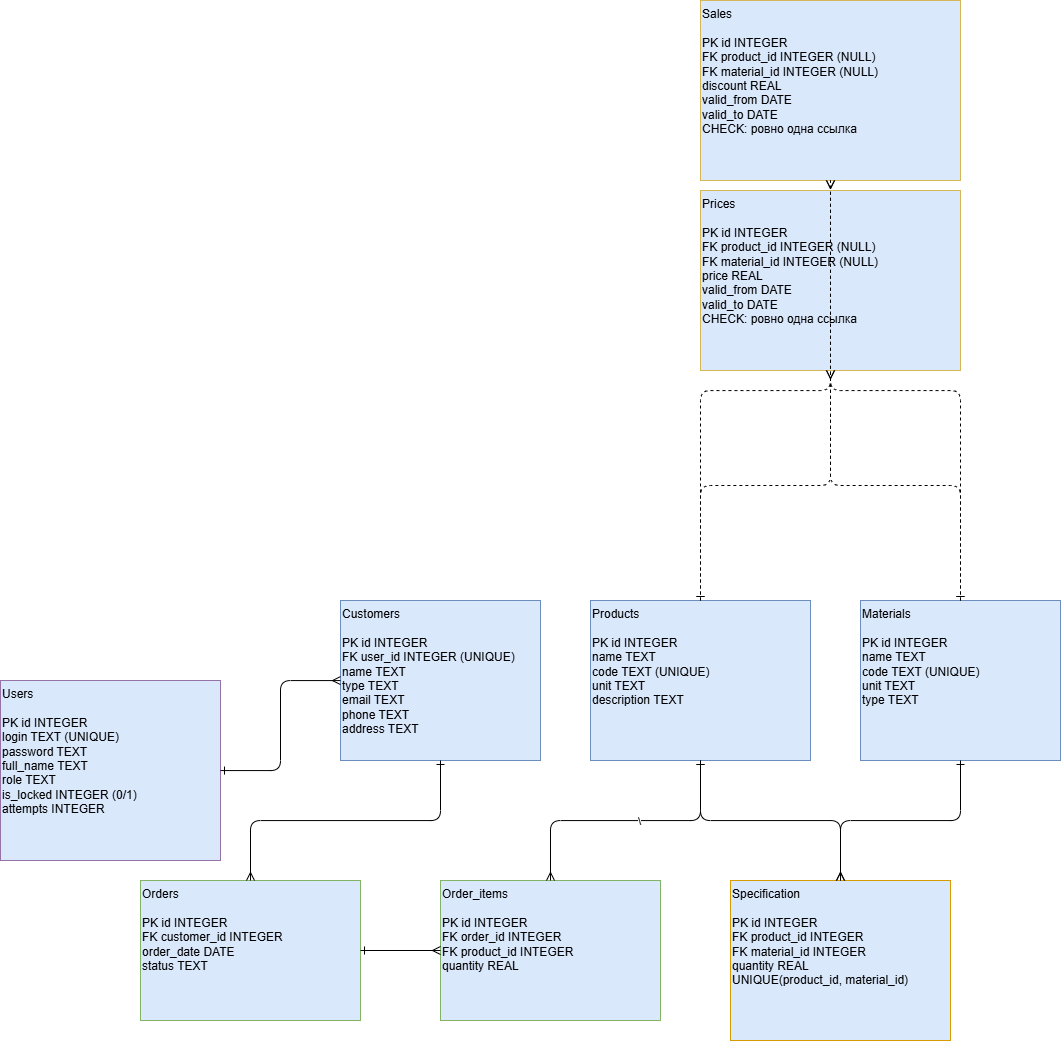

The diagram above was exported from draw.io. Its source (the exported page's mxGraphModel, read from the mxfile embedded in the PNG):
<mxGraphModel dx="3292" dy="2023" grid="1" gridSize="10" guides="1" tooltips="1" connect="1" arrows="1" fold="1" page="1" pageScale="1" pageWidth="1600" pageHeight="1100" math="0" shadow="0">
  <root>
    <mxCell id="0" />
    <mxCell id="1" parent="0" />
    <mxCell id="Customers" parent="1" style="shape=rectangle;whiteSpace=wrap;html=1;align=left;verticalAlign=top;fillColor=light-dark(#DAE8FC,transparent);strokeColor=#6c8ebf;" value="Customers&lt;br&gt;&lt;br&gt;PK id      INTEGER&lt;br&gt;FK user_id INTEGER (UNIQUE)&lt;br&gt;   name    TEXT&lt;br&gt;   type    TEXT&lt;br&gt;   email   TEXT&lt;br&gt;   phone   TEXT&lt;br&gt;   address TEXT" vertex="1">
      <mxGeometry height="160" width="200" x="60" y="80" as="geometry" />
    </mxCell>
    <mxCell id="Products" parent="1" style="shape=rectangle;whiteSpace=wrap;html=1;align=left;verticalAlign=top;fillColor=light-dark(#DAE8FC,transparent);strokeColor=#6c8ebf;" value="Products&lt;br&gt;&lt;br&gt;&lt;div&gt;PK id          INTEGER&lt;br&gt;   name        TEXT&lt;br&gt;   code        TEXT (UNIQUE)&lt;br&gt;   unit        TEXT&lt;br&gt;   description TEXT&lt;/div&gt;" vertex="1">
      <mxGeometry height="160" width="220" x="310" y="80" as="geometry" />
    </mxCell>
    <mxCell id="Materials" parent="1" style="shape=rectangle;whiteSpace=wrap;html=1;align=left;verticalAlign=top;fillColor=light-dark(#DAE8FC,transparent);strokeColor=#6c8ebf;" value="Materials&lt;br&gt;&lt;br&gt;&lt;div&gt;PK id   INTEGER&lt;br&gt;   name TEXT&lt;br&gt;   code TEXT (UNIQUE)&lt;br&gt;   unit TEXT&lt;br&gt;   type TEXT&lt;/div&gt;" vertex="1">
      <mxGeometry height="160" width="200" x="580" y="80" as="geometry" />
    </mxCell>
    <mxCell id="Orders" parent="1" style="shape=rectangle;whiteSpace=wrap;html=1;align=left;verticalAlign=top;fillColor=light-dark(#DAE8FC,transparent);strokeColor=#82b366;" value="Orders&lt;br&gt;&lt;br&gt;&lt;div&gt;PK id          INTEGER&lt;br&gt;FK customer_id INTEGER&lt;br&gt;   order_date  DATE&lt;br&gt;   status      TEXT&lt;/div&gt;" vertex="1">
      <mxGeometry height="140" width="220" x="-140" y="360" as="geometry" />
    </mxCell>
    <mxCell id="Order_items" parent="1" style="shape=rectangle;whiteSpace=wrap;html=1;align=left;verticalAlign=top;fillColor=light-dark(#DAE8FC,transparent);strokeColor=#82b366;" value="Order_items&lt;br&gt;&lt;br&gt;&lt;div&gt;PK id         INTEGER&lt;br&gt;FK order_id   INTEGER&lt;br&gt;FK product_id INTEGER&lt;br&gt;   quantity   REAL&lt;/div&gt;" vertex="1">
      <mxGeometry height="140" width="220" x="160" y="360" as="geometry" />
    </mxCell>
    <mxCell id="Specification" parent="1" style="shape=rectangle;whiteSpace=wrap;html=1;align=left;verticalAlign=top;fillColor=light-dark(#DAE8FC,transparent);strokeColor=#d79b00;" value="Specification&lt;br&gt;&lt;br&gt;&lt;div&gt;PK id          INTEGER&lt;br&gt;FK product_id  INTEGER&lt;br&gt;FK material_id INTEGER&lt;br&gt;   quantity    REAL&lt;br&gt;UNIQUE(product_id, material_id)&lt;/div&gt;" vertex="1">
      <mxGeometry height="160" width="220" x="450" y="360" as="geometry" />
    </mxCell>
    <mxCell id="Prices" parent="1" style="shape=rectangle;whiteSpace=wrap;html=1;align=left;verticalAlign=top;fillColor=light-dark(#DAE8FC,transparent);strokeColor=#d6b656;" value="Prices&lt;br&gt;&lt;br&gt;&lt;div&gt;PK id          INTEGER&lt;br&gt;FK product_id  INTEGER (NULL)&lt;br&gt;FK material_id INTEGER (NULL)&lt;br&gt;   price       REAL&lt;br&gt;   valid_from  DATE&lt;br&gt;   valid_to    DATE&lt;br&gt;CHECK: ровно одна ссылка&lt;/div&gt;" vertex="1">
      <mxGeometry height="180" width="260" x="420" y="-330" as="geometry" />
    </mxCell>
    <mxCell id="Sales" parent="1" style="shape=rectangle;whiteSpace=wrap;html=1;align=left;verticalAlign=top;fillColor=light-dark(#DAE8FC,transparent);strokeColor=#d6b656;" value="Sales&lt;br&gt;&lt;br&gt;&lt;div&gt;PK id          INTEGER&lt;br&gt;FK product_id  INTEGER (NULL)&lt;br&gt;FK material_id INTEGER (NULL)&lt;br&gt;   discount    REAL&lt;br&gt;   valid_from  DATE&lt;br&gt;   valid_to    DATE&lt;br&gt;CHECK: ровно одна ссылка&lt;/div&gt;" vertex="1">
      <mxGeometry height="180" width="260" x="420" y="-520" as="geometry" />
    </mxCell>
    <mxCell id="Users" parent="1" style="shape=rectangle;whiteSpace=wrap;html=1;align=left;verticalAlign=top;fillColor=light-dark(#DAE8FC,transparent);strokeColor=#9673a6;" value="Users&lt;div&gt;&lt;br&gt;PK id        INTEGER&lt;br&gt;   login     TEXT (UNIQUE)&lt;br&gt;   password  TEXT&lt;br&gt;   full_name TEXT&lt;br&gt;   role      TEXT&lt;br&gt;   is_locked INTEGER (0/1)&lt;br&gt;   attempts  INTEGER&lt;/div&gt;" vertex="1">
      <mxGeometry height="180" width="220" x="-280" y="160" as="geometry" />
    </mxCell>
    <mxCell id="e_users_cust" edge="1" parent="1" source="Users" style="edgeStyle=orthogonalEdgeStyle;html=1;endArrow=ERmany;startArrow=ERone;startFill=0;endFill=0;" target="Customers">
      <mxGeometry relative="1" as="geometry" />
    </mxCell>
    <mxCell id="e_cust_orders" edge="1" parent="1" source="Customers" style="edgeStyle=orthogonalEdgeStyle;html=1;endArrow=ERmany;startArrow=ERone;startFill=0;endFill=0;" target="Orders">
      <mxGeometry relative="1" as="geometry" />
    </mxCell>
    <mxCell id="e_orders_items" edge="1" parent="1" source="Orders" style="edgeStyle=orthogonalEdgeStyle;html=1;endArrow=ERmany;startArrow=ERone;startFill=0;endFill=0;" target="Order_items">
      <mxGeometry relative="1" as="geometry" />
    </mxCell>
    <mxCell id="e_prod_items" edge="1" parent="1" source="Products" style="edgeStyle=orthogonalEdgeStyle;html=1;endArrow=ERmany;startArrow=ERone;startFill=0;endFill=0;" target="Order_items">
      <mxGeometry relative="1" as="geometry" />
    </mxCell>
    <mxCell id="l_prod_items" connectable="0" parent="e_prod_items" style="edgeLabel;html=1;align=center;verticalAlign=middle;resizable=0;points=[];" value="\" vertex="1">
      <mxGeometry relative="1" x="-0.1" as="geometry" />
    </mxCell>
    <mxCell id="e_prod_spec" edge="1" parent="1" source="Products" style="edgeStyle=orthogonalEdgeStyle;html=1;endArrow=ERmany;startArrow=ERone;startFill=0;endFill=0;" target="Specification">
      <mxGeometry relative="1" as="geometry" />
    </mxCell>
    <mxCell id="e_mat_spec" edge="1" parent="1" source="Materials" style="edgeStyle=orthogonalEdgeStyle;html=1;endArrow=ERmany;startArrow=ERone;startFill=0;endFill=0;" target="Specification">
      <mxGeometry relative="1" as="geometry" />
    </mxCell>
    <mxCell id="e_prod_prices" edge="1" parent="1" source="Products" style="edgeStyle=orthogonalEdgeStyle;html=1;dashed=1;endArrow=ERmany;startArrow=ERone;startFill=0;endFill=0;" target="Prices">
      <mxGeometry relative="1" as="geometry" />
    </mxCell>
    <mxCell id="e_mat_prices" edge="1" parent="1" source="Materials" style="edgeStyle=orthogonalEdgeStyle;html=1;dashed=1;endArrow=ERmany;startArrow=ERone;startFill=0;endFill=0;" target="Prices">
      <mxGeometry relative="1" as="geometry" />
    </mxCell>
    <mxCell id="e_prod_sales" edge="1" parent="1" source="Products" style="edgeStyle=orthogonalEdgeStyle;html=1;dashed=1;endArrow=ERmany;startArrow=ERone;startFill=0;endFill=0;" target="Sales">
      <mxGeometry relative="1" as="geometry" />
    </mxCell>
    <mxCell id="e_mat_sales" edge="1" parent="1" source="Materials" style="edgeStyle=orthogonalEdgeStyle;html=1;dashed=1;endArrow=ERmany;startArrow=ERone;startFill=0;endFill=0;" target="Sales">
      <mxGeometry relative="1" as="geometry" />
    </mxCell>
  </root>
</mxGraphModel>